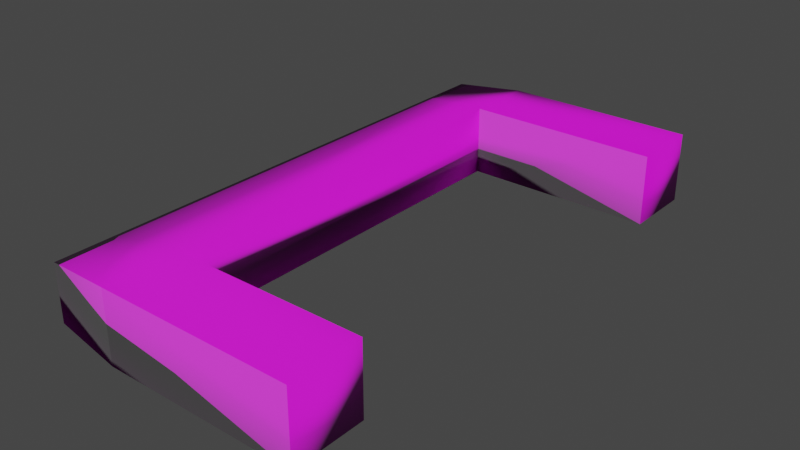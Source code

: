 # Source: Handle.blend  (saved by Blender 3.2.14; exported with 4.5.12 LTS)
import bpy
from mathutils import Matrix  # noqa: F401  (used for matrix-valued properties, if any)

bpy.ops.wm.read_factory_settings(use_empty=True)
scene = bpy.context.scene
scene.name = 'Scene'

# ---- collections
col_collection = bpy.data.collections.new('Collection'); scene.collection.children.link(col_collection)

# ---- images (referenced by path relative to the original .blend; pixels are not part of the script)
import os
ASSET_DIR = os.environ.get("B2B_ASSET_DIR", "")  # directory of the original .blend (textures are referenced by path, not embedded)
HERE = os.path.dirname(os.path.abspath(__file__))  # packed textures are extracted next to this script under _unpacked/

def load_image(name, relpath, width, height, colorspace="sRGB"):
    """Load a texture the original file referenced (path relative to the .blend, or extracted next to this script)."""
    p = next((c for c in (os.path.join(HERE, relpath), os.path.join(ASSET_DIR, relpath)) if relpath and os.path.exists(c)), "")
    if p:
        img = bpy.data.images.load(p, check_existing=True)
        img.name = name
    else:  # same state as the original file: an image datablock whose file is absent (Cycles renders it pink)
        img = bpy.data.images.new(name, width, height)
        img.source = "FILE"
        img.filepath = "//" + (relpath or name)
    img.colorspace_settings.name = colorspace
    return img
img_metal_png = load_image('metal.png', 'metal.png', 1024, 1024, 'sRGB')
img_metal_n_png = load_image('metal_n.png', 'metal_n.png', 1024, 1024, 'Non-Color')

# ---- materials (node trees are filled in below, after node groups)
mat_metal = bpy.data.materials.new('Metal')
mat_metal.use_transparent_shadow = False

# ---- material node trees
mat_metal.use_nodes = True; mat_metal.node_tree.nodes.clear()
_N = mat_metal.node_tree.nodes; _L = mat_metal.node_tree.links
n0 = _N.new('ShaderNodeBsdfPrincipled'); n0.name = 'Principled BSDF'; n0.location = (10, 300)
n0.distribution = 'GGX'
n0.subsurface_method = 'RANDOM_WALK_SKIN'
n0.inputs[3].default_value = 1.45
n0.inputs[13].default_value = 1.0
n0.inputs[27].default_value = (0.0, 0.0, 0.0, 1.0)
n0.inputs[28].default_value = 1.0
n1 = _N.new('ShaderNodeOutputMaterial'); n1.name = 'Material Output'; n1.location = (300, 300)
n2 = _N.new('ShaderNodeTexImage'); n2.name = 'Image Texture'; n2.location = (-280, 270)
n2.image = img_metal_png
n3 = _N.new('ShaderNodeBump'); n3.name = 'Bump'; n3.location = (-196, -171)
n3.inputs[1].default_value = 1.0
n3.inputs[2].default_value = 1.0
n4 = _N.new('ShaderNodeTexImage'); n4.name = 'Image Texture.001'; n4.location = (-475, -153)
n4.image = img_metal_n_png
_L.new(n0.outputs[0], n1.inputs[0])
_L.new(n2.outputs[0], n0.inputs[0])
_L.new(n3.outputs[0], n0.inputs[5])
_L.new(n4.outputs[0], n3.inputs[4])
n1.is_active_output = True

# ---- world
world_world = bpy.data.worlds.new('World'); scene.world = world_world
world_world.use_nodes = True; world_world.node_tree.nodes.clear()
_N = world_world.node_tree.nodes; _L = world_world.node_tree.links
n0 = _N.new('ShaderNodeOutputWorld'); n0.name = 'World Output'; n0.location = (300, 300)
n1 = _N.new('ShaderNodeBackground'); n1.name = 'Background'; n1.location = (10, 300)
n1.inputs[0].default_value = (0.05088, 0.05088, 0.05088, 1.0)
_L.new(n1.outputs[0], n0.inputs[0])
n0.is_active_output = True
world_world.color = (0.05088, 0.05088, 0.05088)
world_world.use_sun_shadow = False
world_world.sun_shadow_jitter_overblur = 0.0

# ---- meshes
me_cube_001 = bpy.data.meshes.new('Cube.001')
me_cube_001.from_pydata([(-1.0, -1.0, -1.0), (-1.0, -1.0, 1.0), (-1.0, 1.0, -1.0), (-1.0, 1.0, 1.0), (4.485, -1.0, -1.0), (4.485, -1.0, 1.0), (4.485, 1.0, -1.0), (4.485, 1.0, 1.0), (6.497, 0.8, 0.8), (6.497, 0.8, -0.8), (6.497, -0.8, -0.8), (6.497, -0.8, 0.8), (4.485, 12.37, 1.0), (4.485, 12.37, -1.0), (6.497, 12.58, 0.8), (6.497, 12.58, -0.8), (4.485, 14.45, 1.0), (4.485, 14.45, -1.0), (6.497, 14.25, 0.8), (6.497, 14.25, -0.8), (-1.0, 12.37, 1.0), (-1.0, 12.37, -1.0), (-1.0, 14.45, 1.0), (-1.0, 14.45, -1.0)], [], [(0, 1, 3, 2), (2, 3, 7, 6), (4, 6, 9, 10), (4, 5, 1, 0), (2, 6, 4, 0), (7, 3, 1, 5), (9, 8, 11, 10), (7, 5, 11, 8), (9, 6, 13, 15), (5, 4, 10, 11), (12, 14, 18, 16), (8, 9, 15, 14), (7, 8, 14, 12), (6, 7, 12, 13), (17, 16, 18, 19), (14, 15, 19, 18), (15, 13, 17, 19), (16, 17, 23, 22), (21, 20, 22, 23), (17, 13, 21, 23), (12, 16, 22, 20), (13, 12, 20, 21)])
me_cube_001.polygons.foreach_set('use_smooth', [True] * 22)
_uv = me_cube_001.uv_layers.new(name='UVMap')
_uv.uv.foreach_set('vector', [0.001405, 0.4353, 0.001405, 0.5647, 0.1308, 0.5647, 0.1308, 0.4353, 0.2004, 0.4353, 0.2004, 0.5647, 0.5554, 0.5647, 0.5554, 0.4353, 0.5554, 0.001405, 0.5554, 0.1308, 0.6856, 0.1179, 0.6856, 0.01435, 0.5554, 0.4353, 0.5554, 0.5647, 0.2004, 0.5647, 0.2004, 0.4353, 0.2004, 0.1308, 0.5554, 0.1308, 0.5554, 0.001405, 0.2004, 0.001405, 0.5554, 0.1308, 0.2004, 0.1308, 0.2004, 0.001405, 0.5554, 0.001405, 0.1179, 0.4482, 0.1179, 0.5518, 0.01435, 0.5518, 0.01435, 0.4482, 0.5554, 0.1308, 0.5554, 0.001405, 0.6856, 0.01435, 0.6856, 0.1179, 0.6856, 0.1179, 0.5554, 0.1308, 0.5554, 0.8668, 0.6856, 0.8803, 0.5554, 0.5647, 0.5554, 0.4353, 0.6856, 0.4482, 0.6856, 0.5518, 0.5554, 0.8668, 0.6856, 0.8803, 0.6856, 0.9879, 0.5554, 1.001, 0.1179, 0.5518, 0.1179, 0.4482, 0.8803, 0.4482, 0.8803, 0.5518, 0.5554, 0.1308, 0.6856, 0.1179, 0.6856, 0.8803, 0.5554, 0.8668, 0.1308, 0.4353, 0.1308, 0.5647, 0.8668, 0.5647, 0.8668, 0.4353, 0.5554, 0.4353, 0.5554, 0.5647, 0.6856, 0.5518, 0.6856, 0.4482, 0.8803, 0.5518, 0.8803, 0.4482, 0.9879, 0.4482, 0.9879, 0.5518, 0.6856, 0.8803, 0.5554, 0.8668, 0.5554, 1.001, 0.6856, 0.9879, 0.5554, 0.5647, 0.5554, 0.4353, 0.2004, 0.4353, 0.2004, 0.5647, 0.8668, 0.4353, 0.8668, 0.5647, 1.001, 0.5647, 1.001, 0.4353, 0.5554, 1.001, 0.5554, 0.8668, 0.2004, 0.8668, 0.2004, 1.001, 0.5554, 0.8668, 0.5554, 1.001, 0.2004, 1.001, 0.2004, 0.8668, 0.5554, 0.4353, 0.5554, 0.5647, 0.2004, 0.5647, 0.2004, 0.4353])
me_cube_001.materials.append(mat_metal)
me_cube_001.update()

# ---- objects
ob_handle = bpy.data.objects.new('Handle', me_cube_001)

# ---- transforms, parenting, visibility, modifiers, constraints
ob_handle.location = (0.0, 0.0, 0.0)
ob_handle.scale = (-0.02524, -0.02524, -0.02524)

# ---- collection membership
col_collection.objects.link(ob_handle)

# ---- scene / render settings (as saved in the file)
scene.frame_start = 1; scene.frame_end = 250; scene.frame_set(1)
scene.render.engine = 'BLENDER_EEVEE_NEXT'
scene.cycles.sampling_pattern = 'TABULATED_SOBOL'
scene.cycles.use_light_tree = False
scene.view_settings.view_transform = 'Filmic'
bpy.context.view_layer.update()

# ---- added for rendering (the .blend has no active camera and no usable light): camera, sun
cam_auto = bpy.data.cameras.new('AutoCamera')
cam_auto.lens = 50.0
cam_auto.sensor_width = 36.0
cam_auto.clip_end = 1000.0
ob_auto_camera = bpy.data.objects.new('AutoCamera', cam_auto)
scene.collection.objects.link(ob_auto_camera)
ob_auto_camera.location = (0.334515, -0.654499, 0.32312)
ob_auto_camera.rotation_euler = (1.09748, -7.21219e-08, 0.694738)
scene.camera = ob_auto_camera
light_auto_sun = bpy.data.lights.new('AutoSun', 'SUN')
light_auto_sun.energy = 3.0
light_auto_sun.angle = 0.0523599
ob_auto_sun = bpy.data.objects.new('AutoSun', light_auto_sun)
scene.collection.objects.link(ob_auto_sun)
ob_auto_sun.rotation_euler = (0.872665, 0.174533, 0.523599)
bpy.context.view_layer.update()
